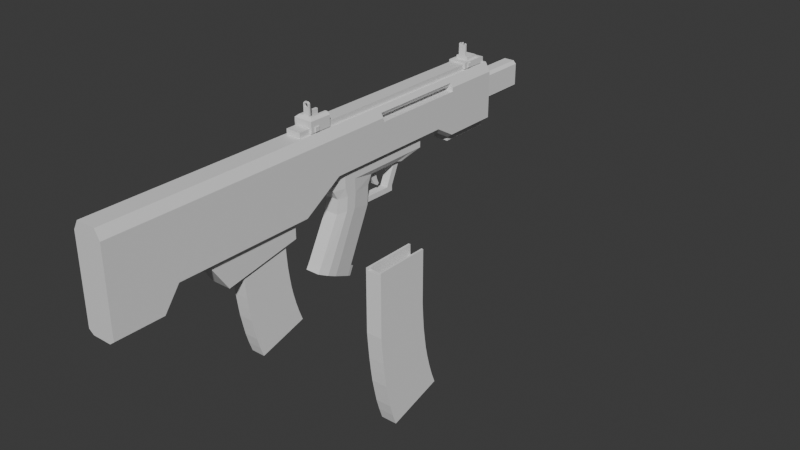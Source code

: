 # Source: ProtoBullpup.blend  (saved by Blender 4.4.32; exported with 4.5.12 LTS)
import bpy
from mathutils import Matrix  # noqa: F401  (used for matrix-valued properties, if any)

bpy.ops.wm.read_factory_settings(use_empty=True)
scene = bpy.context.scene
scene.name = 'Scene'

# ---- collections
col_collection = bpy.data.collections.new('Collection'); scene.collection.children.link(col_collection)

# ---- materials (node trees are filled in below, after node groups)
mat_material = bpy.data.materials.new('Material')
mat_material.alpha_threshold = 0.0
mat_material.roughness = 0.5
mat_material.line_color = (0.0, 0.0, 0.0, 1.0)

# ---- material node trees
mat_material.use_nodes = True; mat_material.node_tree.nodes.clear()
_N = mat_material.node_tree.nodes; _L = mat_material.node_tree.links
n0 = _N.new('ShaderNodeOutputMaterial'); n0.name = 'Material Output'; n0.location = (300, 300)
n1 = _N.new('ShaderNodeBsdfPrincipled'); n1.name = 'Principled BSDF'; n1.location = (10, 300)
n1.inputs[3].default_value = 1.45
_L.new(n1.outputs[0], n0.inputs[0])
n0.is_active_output = True

# ---- world
world_world = bpy.data.worlds.new('World'); scene.world = world_world
world_world.use_nodes = True; world_world.node_tree.nodes.clear()
_N = world_world.node_tree.nodes; _L = world_world.node_tree.links
n0 = _N.new('ShaderNodeOutputWorld'); n0.name = 'World Output'; n0.location = (300, 300)
n1 = _N.new('ShaderNodeBackground'); n1.name = 'Background'; n1.location = (10, 300)
n1.inputs[0].default_value = (0.05088, 0.05088, 0.05088, 1.0)
_L.new(n1.outputs[0], n0.inputs[0])
n0.is_active_output = True
world_world.color = (0.05088, 0.05088, 0.05088)
world_world.sun_shadow_jitter_overblur = 0.0

# ---- meshes
me_cube = bpy.data.meshes.new('Cube')
me_cube.from_pydata([(0.1993, 2.698, 0.3648), (0.1993, 2.698, -0.2782), (0.1993, -3.529, 0.3648), (0.1993, -3.529, -0.7526), (0.0, -0.7869, 0.4872), (0.0, -0.7869, -0.5087), (0.1993, -0.7869, -0.4573), (0.1993, -0.7869, 0.3648), (0.0, 2.673, -0.3297), (0.0, -3.529, 0.4872), (0.0, -3.529, -0.804), (0.0, 2.669, 0.4872), (0.0, -0.2423, -0.1674), (0.1993, -0.2423, -0.116), (0.1993, 1.618, -0.116), (0.0, 1.618, -0.1674), (0.1993, 1.901, -0.2782), (0.0, 1.927, -0.3297), (0.1993, -2.204, -0.4573), (0.1993, -1.938, 0.3648), (0.0, -2.204, -0.5087), (0.0, -1.938, 0.4872), (0.1993, -2.67, 0.3648), (0.0, -2.67, -0.5087), (0.0, -2.67, 0.4872), (0.1993, -2.67, -0.4573), (0.1993, -2.885, 0.3648), (0.0, -2.885, -0.804), (0.0, -2.885, 0.4872), (0.1993, -2.885, -0.7526), (0.1993, -0.9181, -0.4573), (0.1993, -0.9181, 0.3648), (0.0, -0.9181, -0.5087), (0.0, -0.9181, 0.4872), (0.0, -0.9181, -0.6866), (0.0, -1.955, -0.8765), (0.1018, -0.7574, 0.4872), (0.1313, -3.529, -0.804), (0.1313, -0.7869, -0.5087), (0.1018, 2.669, 0.4872), (0.1062, 2.673, -0.3297), (0.1313, -3.529, 0.4872), (0.1018, 0.5458, 0.4872), (0.1313, -0.2423, -0.1674), (0.1313, 1.618, -0.1674), (0.1018, 1.618, 0.4872), (0.1018, 1.901, 0.4872), (0.1062, 1.927, -0.3297), (0.1313, -1.938, 0.4872), (0.1313, -2.204, -0.5087), (0.1313, -2.67, 0.4872), (0.1313, -2.67, -0.5087), (0.1313, -2.885, 0.4872), (0.1313, -2.885, -0.804), (0.1313, -0.9181, -0.5087), (0.1313, -0.9181, 0.4872), (0.1313, -1.955, -0.8765), (0.1313, -0.9181, -0.6866), (0.0, -0.7574, 0.4872), (0.1313, -0.7869, 0.4872), (0.0, 2.698, 0.4872), (0.1313, 2.698, 0.4872), (0.1313, 1.901, 0.4872), (0.1313, 1.618, 0.4872), (0.1313, 0.5458, 0.4872), (0.0, 0.5458, 0.5596), (0.0, -0.7574, 0.5596), (0.0, 1.618, 0.5596), (0.0, 1.901, 0.5596), (0.0, 2.669, 0.5596), (0.1018, 0.5458, 0.5596), (0.1018, 1.618, 0.5596), (0.1018, 1.901, 0.5596), (0.1018, -0.7574, 0.5596), (0.1018, 2.669, 0.5596), (0.1313, 2.698, -0.3297), (0.0, 2.698, -0.3297), (0.1313, 1.901, -0.3297), (0.0, 1.901, -0.3297), (0.0, 2.673, -0.398), (0.0, 1.927, -0.398), (0.1062, 2.673, -0.398), (0.1062, 1.927, -0.398), (0.1993, 2.698, -0.08602), (0.1993, -3.529, -0.08602), (0.1993, -0.7869, -0.08602), (0.0, 2.698, -0.08602), (0.0, -3.529, -0.08602), (0.1993, -0.2423, -0.08602), (0.1993, 1.618, -0.08602), (0.1993, 1.901, -0.08602), (0.1993, -1.938, -0.08602), (0.1993, -2.67, -0.08602), (0.1993, -2.885, -0.08602), (0.1993, -0.9181, -0.08602), (0.1313, -3.529, -0.08602), (0.1313, 2.698, -0.08602), (0.1993, 2.698, 0.209), (0.1993, -3.529, 0.209), (0.1993, -0.7869, 0.209), (0.0, 2.698, 0.209), (0.0, -3.529, 0.209), (0.1993, 0.5458, 0.3101), (0.1993, 1.618, 0.3101), (0.1993, 1.901, 0.3101), (0.1993, -1.938, 0.209), (0.1993, -2.67, 0.209), (0.1993, -2.885, 0.209), (0.1993, -0.9181, 0.209), (0.1313, -3.529, 0.209), (0.1313, 2.698, 0.209), (0.0, 1.618, 0.3648), (0.0, 0.5458, 0.3648), (0.0, 1.901, 0.3648), (0.0, 0.5458, 0.3101), (0.0, 1.618, 0.3101), (0.0, 1.901, 0.3101), (0.1345, 0.5458, 0.3648), (0.1678, 0.5458, 0.4215), (0.1993, 0.5458, 0.3648), (0.1993, 0.5458, 0.3101), (0.1345, 1.618, 0.3648), (0.1678, 1.618, 0.4215), (0.1678, 1.901, 0.4215), (0.1345, 1.901, 0.3648), (0.1993, 1.901, 0.3101), (0.1993, 1.901, 0.3648)], [], [(43, 13, 6, 38), (46, 39, 74, 72), (102, 120, 119, 7, 99), (53, 29, 3, 37), (107, 26, 2, 98), (110, 61, 0, 97), (36, 42, 70, 73), (122, 63, 64, 118), (109, 41, 9, 101), (52, 28, 9, 41), (44, 14, 13, 43), (77, 16, 14, 44), (39, 11, 69, 74), (102, 103, 115, 114), (104, 125, 124, 113, 116), (42, 45, 71, 70), (75, 1, 16, 77), (55, 33, 21, 48), (108, 31, 19, 105), (49, 20, 35, 56), (48, 21, 24, 50), (105, 19, 22, 106), (49, 18, 25, 51), (50, 24, 28, 52), (106, 22, 26, 107), (51, 25, 29, 53), (38, 6, 30, 54), (99, 7, 31, 108), (59, 4, 33, 55), (49, 56, 57, 54), (32, 54, 57, 34), (34, 57, 56, 35), (7, 59, 55, 31), (5, 38, 54, 32), (23, 51, 53, 27), (22, 50, 52, 26), (20, 49, 51, 23), (19, 48, 50, 22), (30, 18, 49, 54), (31, 55, 48, 19), (40, 47, 82, 81), (97, 0, 126, 125, 104), (0, 61, 62, 123, 126), (78, 77, 44, 15), (15, 44, 43, 12), (26, 52, 41, 2), (98, 2, 41, 109), (124, 121, 111, 113), (100, 60, 61, 110), (27, 53, 37, 10), (117, 120, 102, 114, 112), (12, 43, 38, 5), (36, 58, 4, 59), (11, 39, 61, 60), (39, 46, 62, 61), (46, 45, 63, 62), (45, 42, 64, 63), (42, 36, 59, 64), (70, 65, 66, 73), (71, 67, 65, 70), (72, 68, 67, 71), (74, 69, 68, 72), (45, 46, 72, 71), (58, 36, 73, 66), (40, 8, 76, 75), (17, 47, 77, 78), (47, 40, 75, 77), (79, 81, 82, 80), (8, 40, 81, 79), (47, 17, 80, 82), (76, 86, 96, 75), (3, 84, 95, 37), (6, 85, 94, 30), (25, 92, 93, 29), (18, 91, 92, 25), (30, 94, 91, 18), (1, 83, 90, 16), (16, 90, 89, 14), (37, 95, 87, 10), (13, 88, 85, 6), (75, 96, 83, 1), (29, 93, 84, 3), (14, 89, 88, 13), (86, 100, 110, 96), (84, 98, 109, 95), (85, 99, 108, 94), (92, 106, 107, 93), (91, 105, 106, 92), (94, 108, 105, 91), (83, 97, 104, 90), (90, 104, 103, 89), (95, 109, 101, 87), (88, 102, 99, 85), (96, 110, 97, 83), (93, 107, 98, 84), (89, 103, 102, 88), (123, 62, 63, 122), (121, 117, 112, 111), (103, 104, 116, 115), (117, 118, 119, 120), (123, 124, 125, 126), (122, 118, 117, 121), (123, 122, 121, 124), (119, 118, 64, 59, 7)])
_uv = me_cube.uv_layers.new(name='UVMap')
_uv.uv.foreach_set('vector', [0.3125, 0.626, 0.375, 0.626, 0.375, 0.6465, 0.3125, 0.6465, 0.7015, 0.5301, 0.7015, 0.5011, 0.7015, 0.5011, 0.7015, 0.5301, 0.5605, 0.626, 0.5605, 0.626, 0.625, 0.627, 0.625, 0.6465, 0.5605, 0.6465, 0.3125, 0.7257, 0.375, 0.7257, 0.375, 0.75, 0.3125, 0.75, 0.5605, 0.7257, 0.625, 0.7257, 0.625, 0.75, 0.5605, 0.75, 0.5605, 0.4375, 0.625, 0.4375, 0.625, 0.5, 0.5605, 0.5, 0.7015, 0.6454, 0.7015, 0.626, 0.7015, 0.626, 0.7015, 0.6454, 0.6539, 0.5408, 0.6875, 0.5408, 0.6875, 0.626, 0.6539, 0.626, 0.5605, 0.8125, 0.625, 0.8125, 0.625, 0.875, 0.5605, 0.875, 0.6875, 0.7257, 0.75, 0.7257, 0.75, 0.75, 0.6875, 0.75, 0.3125, 0.5408, 0.375, 0.5408, 0.375, 0.626, 0.3125, 0.626, 0.3125, 0.5301, 0.375, 0.5301, 0.375, 0.5408, 0.3125, 0.5408, 0.7015, 0.5011, 0.75, 0.5011, 0.75, 0.5011, 0.7015, 0.5011, 0.5605, 0.626, 0.5605, 0.5408, 0.5605, 0.5408, 0.5605, 0.626, 0.5605, 0.5301, 0.5605, 0.5301, 0.625, 0.5301, 0.625, 0.5301, 0.5605, 0.5301, 0.7015, 0.626, 0.7015, 0.5408, 0.7015, 0.5408, 0.7015, 0.626, 0.3125, 0.5, 0.375, 0.5, 0.375, 0.5301, 0.3125, 0.5301, 0.6875, 0.6515, 0.75, 0.6515, 0.75, 0.7, 0.6875, 0.7, 0.5605, 0.6515, 0.625, 0.6515, 0.625, 0.7, 0.5605, 0.7, 0.3125, 0.7, 0.25, 0.7, 0.25, 0.7, 0.3125, 0.7, 0.6875, 0.7, 0.75, 0.7, 0.75, 0.7205, 0.6875, 0.7205, 0.5605, 0.7, 0.625, 0.7, 0.625, 0.7205, 0.5605, 0.7205, 0.3125, 0.7, 0.375, 0.7, 0.375, 0.7205, 0.3125, 0.7205, 0.6875, 0.7205, 0.75, 0.7205, 0.75, 0.7257, 0.6875, 0.7257, 0.5605, 0.7205, 0.625, 0.7205, 0.625, 0.7257, 0.5605, 0.7257, 0.3125, 0.7205, 0.375, 0.7205, 0.375, 0.7257, 0.3125, 0.7257, 0.3125, 0.6465, 0.375, 0.6465, 0.375, 0.6515, 0.3125, 0.6515, 0.5605, 0.6465, 0.625, 0.6465, 0.625, 0.6515, 0.5605, 0.6515, 0.6875, 0.6465, 0.75, 0.6465, 0.75, 0.6515, 0.6875, 0.6515, 0.3125, 0.7, 0.3125, 0.7, 0.3125, 0.6515, 0.3125, 0.6515, 0.25, 0.6515, 0.3125, 0.6515, 0.3125, 0.6515, 0.25, 0.6515, 0.25, 0.6515, 0.3125, 0.6515, 0.3125, 0.7, 0.25, 0.7, 0.625, 0.6465, 0.6875, 0.6465, 0.6875, 0.6515, 0.625, 0.6515, 0.25, 0.6465, 0.3125, 0.6465, 0.3125, 0.6515, 0.25, 0.6515, 0.25, 0.7205, 0.3125, 0.7205, 0.3125, 0.7257, 0.25, 0.7257, 0.625, 0.7205, 0.6875, 0.7205, 0.6875, 0.7257, 0.625, 0.7257, 0.25, 0.7, 0.3125, 0.7, 0.3125, 0.7205, 0.25, 0.7205, 0.625, 0.7, 0.6875, 0.7, 0.6875, 0.7205, 0.625, 0.7205, 0.375, 0.6515, 0.375, 0.7, 0.3125, 0.7, 0.3125, 0.6515, 0.625, 0.6515, 0.6875, 0.6515, 0.6875, 0.7, 0.625, 0.7, 0.3006, 0.5009, 0.3006, 0.5291, 0.3006, 0.5291, 0.3006, 0.5009, 0.5605, 0.5, 0.625, 0.5, 0.625, 0.5276, 0.5605, 0.5301, 0.5605, 0.5301, 0.625, 0.5, 0.6875, 0.5, 0.6875, 0.5301, 0.6539, 0.5301, 0.625, 0.5276, 0.25, 0.5301, 0.3125, 0.5301, 0.3125, 0.5408, 0.25, 0.5408, 0.25, 0.5408, 0.3125, 0.5408, 0.3125, 0.626, 0.25, 0.626, 0.625, 0.7257, 0.6875, 0.7257, 0.6875, 0.75, 0.625, 0.75, 0.5605, 0.75, 0.625, 0.75, 0.625, 0.8125, 0.5605, 0.8125, 0.625, 0.5301, 0.625, 0.5408, 0.625, 0.5408, 0.625, 0.5301, 0.5605, 0.375, 0.625, 0.375, 0.625, 0.4375, 0.5605, 0.4375, 0.25, 0.7257, 0.3125, 0.7257, 0.3125, 0.75, 0.25, 0.75, 0.625, 0.626, 0.5605, 0.626, 0.5605, 0.626, 0.5605, 0.626, 0.625, 0.626, 0.25, 0.626, 0.3125, 0.626, 0.3125, 0.6465, 0.25, 0.6465, 0.7015, 0.6454, 0.75, 0.6454, 0.75, 0.6465, 0.6875, 0.6465, 0.75, 0.5011, 0.7015, 0.5011, 0.6875, 0.5, 0.75, 0.5, 0.7015, 0.5011, 0.7015, 0.5301, 0.6875, 0.5301, 0.6875, 0.5, 0.7015, 0.5301, 0.7015, 0.5408, 0.6875, 0.5408, 0.6875, 0.5301, 0.7015, 0.5408, 0.7015, 0.626, 0.6875, 0.626, 0.6875, 0.5408, 0.7015, 0.626, 0.7015, 0.6454, 0.6875, 0.6465, 0.6875, 0.626, 0.7015, 0.626, 0.75, 0.626, 0.75, 0.6454, 0.7015, 0.6454, 0.7015, 0.5408, 0.75, 0.5408, 0.75, 0.626, 0.7015, 0.626, 0.7015, 0.5301, 0.75, 0.5301, 0.75, 0.5408, 0.7015, 0.5408, 0.7015, 0.5011, 0.75, 0.5011, 0.75, 0.5301, 0.7015, 0.5301, 0.7015, 0.5408, 0.7015, 0.5301, 0.7015, 0.5301, 0.7015, 0.5408, 0.75, 0.6454, 0.7015, 0.6454, 0.7015, 0.6454, 0.75, 0.6454, 0.3006, 0.5009, 0.25, 0.5009, 0.25, 0.5, 0.3125, 0.5, 0.25, 0.5291, 0.3006, 0.5291, 0.3125, 0.5301, 0.25, 0.5301, 0.3006, 0.5291, 0.3006, 0.5009, 0.3125, 0.5, 0.3125, 0.5301, 0.25, 0.5009, 0.3006, 0.5009, 0.3006, 0.5291, 0.25, 0.5291, 0.25, 0.5009, 0.3006, 0.5009, 0.3006, 0.5009, 0.25, 0.5009, 0.3006, 0.5291, 0.25, 0.5291, 0.25, 0.5291, 0.3006, 0.5291, 0.375, 0.375, 0.4879, 0.375, 0.4879, 0.4375, 0.375, 0.4375, 0.375, 0.75, 0.4879, 0.75, 0.4879, 0.8125, 0.375, 0.8125, 0.375, 0.6465, 0.4879, 0.6465, 0.4879, 0.6515, 0.375, 0.6515, 0.375, 0.7205, 0.4879, 0.7205, 0.4879, 0.7257, 0.375, 0.7257, 0.375, 0.7, 0.4879, 0.7, 0.4879, 0.7205, 0.375, 0.7205, 0.375, 0.6515, 0.4879, 0.6515, 0.4879, 0.7, 0.375, 0.7, 0.375, 0.5, 0.4879, 0.5, 0.4879, 0.5301, 0.375, 0.5301, 0.375, 0.5301, 0.4879, 0.5301, 0.4879, 0.5408, 0.375, 0.5408, 0.375, 0.8125, 0.4879, 0.8125, 0.4879, 0.875, 0.375, 0.875, 0.375, 0.626, 0.4879, 0.626, 0.4879, 0.6465, 0.375, 0.6465, 0.375, 0.4375, 0.4879, 0.4375, 0.4879, 0.5, 0.375, 0.5, 0.375, 0.7257, 0.4879, 0.7257, 0.4879, 0.75, 0.375, 0.75, 0.375, 0.5408, 0.4879, 0.5408, 0.4879, 0.626, 0.375, 0.626, 0.4879, 0.375, 0.5605, 0.375, 0.5605, 0.4375, 0.4879, 0.4375, 0.4879, 0.75, 0.5605, 0.75, 0.5605, 0.8125, 0.4879, 0.8125, 0.4879, 0.6465, 0.5605, 0.6465, 0.5605, 0.6515, 0.4879, 0.6515, 0.4879, 0.7205, 0.5605, 0.7205, 0.5605, 0.7257, 0.4879, 0.7257, 0.4879, 0.7, 0.5605, 0.7, 0.5605, 0.7205, 0.4879, 0.7205, 0.4879, 0.6515, 0.5605, 0.6515, 0.5605, 0.7, 0.4879, 0.7, 0.4879, 0.5, 0.5605, 0.5, 0.5605, 0.5301, 0.4879, 0.5301, 0.4879, 0.5301, 0.5605, 0.5301, 0.5605, 0.5408, 0.4879, 0.5408, 0.4879, 0.8125, 0.5605, 0.8125, 0.5605, 0.875, 0.4879, 0.875, 0.4879, 0.626, 0.5605, 0.626, 0.5605, 0.6465, 0.4879, 0.6465, 0.4879, 0.4375, 0.5605, 0.4375, 0.5605, 0.5, 0.4879, 0.5, 0.4879, 0.7257, 0.5605, 0.7257, 0.5605, 0.75, 0.4879, 0.75, 0.4879, 0.5408, 0.5605, 0.5408, 0.5605, 0.626, 0.4879, 0.626, 0.6539, 0.5301, 0.6875, 0.5301, 0.6875, 0.5408, 0.6539, 0.5408, 0.625, 0.5408, 0.625, 0.626, 0.625, 0.626, 0.625, 0.5408, 0.5605, 0.5408, 0.5605, 0.5301, 0.5605, 0.5301, 0.5605, 0.5408, 0.625, 0.626, 0.625, 0.626, 0.625, 0.627, 0.5605, 0.626, 0.6539, 0.5301, 0.6391, 0.5301, 0.5605, 0.5301, 0.625, 0.5276, 0.6539, 0.5408, 0.6539, 0.626, 0.625, 0.626, 0.625, 0.5408, 0.6539, 0.5301, 0.6539, 0.5408, 0.625, 0.5408, 0.625, 0.5301, 0.625, 0.627, 0.6539, 0.626, 0.6875, 0.626, 0.6875, 0.6465, 0.625, 0.6465])
me_cube.materials.append(mat_material)
me_cube.use_mirror_vertex_groups = False
me_cube.update()
me_cube_001 = bpy.data.meshes.new('Cube.001')
me_cube_001.from_pydata([(0.0, 0.4324, -0.4884), (0.0, 0.4324, -0.2489), (0.1365, 0.4324, -0.2489), (0.09759, 0.4324, -0.4884), (0.09759, -0.2423, -0.4884), (0.09759, -0.2423, -0.2489), (0.09759, 1.0, -0.511), (0.1365, 1.325, -0.2489), (0.0, 1.0, -0.511), (0.0, 1.325, -0.2489), (0.0, -0.2423, -0.4884), (0.0, -0.2423, -0.2489), (0.0, -0.1737, -0.6069), (0.09759, -0.1737, -0.6069), (0.09759, 0.3723, -0.6069), (0.0, 0.3723, -0.6069), (0.0, -0.1926, -0.7988), (0.09759, -0.1926, -0.7988), (0.09759, 0.3533, -0.87), (0.0, 0.3533, -0.87), (0.0, -0.5471, -1.462), (0.09759, -0.5471, -1.462), (0.09759, -0.02906, -1.706), (0.0, -0.02906, -1.706), (0.0, 1.179, -0.2489), (0.1365, 1.179, -0.2489), (0.09759, 0.916, -0.4884), (0.0, 0.916, -0.4884), (0.09759, -0.1874, -0.744), (0.09759, 0.3586, -0.7968), (0.0, 0.3586, -0.7968), (0.0, -0.1874, -0.744), (0.0, 0.8678, -0.8049), (0.0, 0.7736, -0.8774), (0.0, 0.7736, -0.8049), (0.0, 0.8678, -0.8774), (0.1365, 0.09506, -0.2489), (0.1365, 0.09506, -0.4884), (0.0, 0.09506, -0.2489), (0.1365, 0.0993, -0.6069), (0.1365, 0.08031, -0.7988), (0.1365, -0.2881, -1.584), (0.0, -0.2881, -1.584), (0.1365, 0.0856, -0.744), (0.1365, 0.4324, -0.417), (0.1365, 1.325, -0.417), (0.09759, -0.2423, -0.417), (0.0, -0.2423, -0.417), (0.0, 1.325, -0.417), (0.1365, 1.179, -0.417), (0.1365, 0.09506, -0.417), (0.1344, -0.07361, -0.2489), (0.0, -0.07361, -0.2489), (0.0, -0.4176, -1.523), (0.1344, -0.07361, -0.4884), (0.1344, -0.03718, -0.6069), (0.1344, -0.05617, -0.7988), (0.1344, -0.4176, -1.523), (0.1344, -0.05088, -0.744), (0.1344, -0.07361, -0.417), (0.09759, -0.4955, -1.376), (0.09759, 0.02667, -1.584), (0.0, 0.02667, -1.584), (0.0, -0.4955, -1.376), (0.1365, -0.2344, -1.48), (0.1344, -0.3649, -1.428), (0.08458, 0.02404, -1.73), (0.0, 0.02404, -1.73), (0.08458, 0.07977, -1.609), (0.0, 0.07977, -1.609), (0.05498, 0.916, -0.4884), (0.05498, 1.0, -0.511), (0.05498, 0.3586, -0.7968), (0.05498, 0.3533, -0.87), (0.05498, 0.7736, -0.8774), (0.05498, 0.7736, -0.8049), (0.05498, 0.8678, -0.8049), (0.05498, 0.8678, -0.8774)], [], [(30, 72, 75, 34), (48, 9, 7, 45), (59, 51, 5, 46), (49, 25, 2, 44), (0, 3, 14, 15), (27, 70, 26, 3, 0), (51, 52, 11, 5), (4, 10, 12, 13), (46, 5, 11, 47), (25, 24, 1, 2), (54, 4, 13, 55), (65, 60, 21, 57), (58, 28, 17, 56), (28, 31, 16, 17), (53, 57, 21, 20), (61, 22, 66, 68), (60, 63, 20, 21), (7, 9, 24, 25), (45, 7, 25, 49), (13, 12, 31, 28), (55, 13, 28, 58), (15, 14, 29, 72, 30), (33, 35, 77, 74), (32, 76, 77, 35), (70, 27, 34, 75), (6, 26, 70, 71), (73, 19, 33, 74), (29, 18, 73, 72), (14, 39, 43, 29), (23, 22, 41, 42), (29, 43, 40, 18), (61, 64, 41, 22), (3, 37, 39, 14), (2, 1, 38, 36), (44, 2, 36, 50), (3, 44, 50, 37), (6, 45, 49, 26), (4, 46, 47, 10), (26, 49, 44, 3), (54, 59, 46, 4), (8, 48, 45, 6, 71), (37, 50, 59, 54), (39, 55, 58, 43), (42, 41, 57, 53), (43, 58, 56, 40), (64, 65, 57, 41), (37, 54, 55, 39), (36, 38, 52, 51), (50, 36, 51, 59), (40, 56, 65, 64), (18, 40, 64, 61), (17, 16, 63, 60), (19, 73, 18, 61, 62), (56, 17, 60, 65), (69, 68, 66, 67), (22, 23, 67, 66), (62, 61, 68, 69), (71, 70, 75, 76), (72, 73, 74, 75), (76, 75, 74, 77), (8, 71, 76, 32)])
_uv = me_cube_001.uv_layers.new(name='UVMap')
_uv.uv.foreach_set('vector', [0.25, 0.6381, 0.375, 0.6381, 0.375, 0.6381, 0.25, 0.6381, 0.5, 0.375, 0.625, 0.375, 0.625, 0.5, 0.5, 0.5, 0.5, 0.722, 0.625, 0.722, 0.625, 0.75, 0.5, 0.75, 0.5, 0.5225, 0.625, 0.5225, 0.625, 0.6381, 0.5, 0.6381, 0.25, 0.6381, 0.375, 0.6381, 0.375, 0.6381, 0.25, 0.6381, 0.25, 0.5225, 0.3204, 0.5225, 0.375, 0.5225, 0.375, 0.6381, 0.25, 0.6381, 0.625, 0.722, 0.75, 0.722, 0.75, 0.75, 0.625, 0.75, 0.375, 0.75, 0.375, 0.875, 0.375, 0.875, 0.375, 0.75, 0.5, 0.75, 0.625, 0.75, 0.625, 0.875, 0.5, 0.875, 0.625, 0.5225, 0.75, 0.5225, 0.75, 0.6381, 0.625, 0.6381, 0.375, 0.722, 0.375, 0.75, 0.375, 0.75, 0.375, 0.722, 0.375, 0.722, 0.375, 0.75, 0.375, 0.75, 0.375, 0.722, 0.375, 0.722, 0.375, 0.75, 0.375, 0.75, 0.375, 0.722, 0.375, 0.75, 0.375, 0.875, 0.375, 0.875, 0.375, 0.75, 0.25, 0.722, 0.375, 0.722, 0.375, 0.75, 0.25, 0.75, 0.375, 0.6381, 0.375, 0.6381, 0.375, 0.6381, 0.375, 0.6381, 0.375, 0.75, 0.375, 0.875, 0.375, 0.875, 0.375, 0.75, 0.625, 0.5, 0.75, 0.5, 0.75, 0.5225, 0.625, 0.5225, 0.5, 0.5, 0.625, 0.5, 0.625, 0.5225, 0.5, 0.5225, 0.375, 0.75, 0.375, 0.875, 0.375, 0.875, 0.375, 0.75, 0.375, 0.722, 0.375, 0.75, 0.375, 0.75, 0.375, 0.722, 0.25, 0.6381, 0.375, 0.6381, 0.375, 0.6381, 0.3204, 0.6381, 0.25, 0.6381, 0.25, 0.6381, 0.375, 0.375, 0.375, 0.5, 0.375, 0.6381, 0.375, 0.375, 0.375, 0.5, 0.375, 0.5, 0.375, 0.375, 0.3204, 0.5225, 0.25, 0.5225, 0.25, 0.5225, 0.375, 0.5225, 0.375, 0.5, 0.375, 0.5225, 0.375, 0.5225, 0.375, 0.5, 0.3204, 0.6381, 0.25, 0.6381, 0.25, 0.6381, 0.375, 0.6381, 0.375, 0.6381, 0.375, 0.6381, 0.375, 0.6381, 0.375, 0.6381, 0.375, 0.6381, 0.375, 0.694, 0.375, 0.694, 0.375, 0.6381, 0.25, 0.6381, 0.375, 0.6381, 0.375, 0.694, 0.25, 0.694, 0.375, 0.6381, 0.375, 0.694, 0.375, 0.694, 0.375, 0.6381, 0.375, 0.6381, 0.375, 0.694, 0.375, 0.694, 0.375, 0.6381, 0.375, 0.6381, 0.375, 0.694, 0.375, 0.694, 0.375, 0.6381, 0.625, 0.6381, 0.75, 0.6381, 0.75, 0.694, 0.625, 0.694, 0.5, 0.6381, 0.625, 0.6381, 0.625, 0.694, 0.5, 0.694, 0.375, 0.6381, 0.5, 0.6381, 0.5, 0.694, 0.375, 0.694, 0.375, 0.5, 0.5, 0.5, 0.5, 0.5225, 0.375, 0.5225, 0.375, 0.75, 0.5, 0.75, 0.5, 0.875, 0.375, 0.875, 0.375, 0.5225, 0.5, 0.5225, 0.5, 0.6381, 0.375, 0.6381, 0.375, 0.722, 0.5, 0.722, 0.5, 0.75, 0.375, 0.75, 0.375, 0.375, 0.5, 0.375, 0.5, 0.5, 0.375, 0.5, 0.375, 0.4454, 0.375, 0.694, 0.5, 0.694, 0.5, 0.722, 0.375, 0.722, 0.375, 0.694, 0.375, 0.722, 0.375, 0.722, 0.375, 0.694, 0.25, 0.694, 0.375, 0.694, 0.375, 0.722, 0.25, 0.722, 0.375, 0.694, 0.375, 0.722, 0.375, 0.722, 0.375, 0.694, 0.375, 0.694, 0.375, 0.722, 0.375, 0.722, 0.375, 0.694, 0.375, 0.694, 0.375, 0.722, 0.375, 0.722, 0.375, 0.694, 0.625, 0.694, 0.75, 0.694, 0.75, 0.722, 0.625, 0.722, 0.5, 0.694, 0.625, 0.694, 0.625, 0.722, 0.5, 0.722, 0.375, 0.694, 0.375, 0.722, 0.375, 0.722, 0.375, 0.694, 0.375, 0.6381, 0.375, 0.694, 0.375, 0.694, 0.375, 0.6381, 0.375, 0.75, 0.375, 0.875, 0.375, 0.875, 0.375, 0.75, 0.25, 0.6381, 0.3204, 0.6381, 0.375, 0.6381, 0.375, 0.6381, 0.25, 0.6381, 0.375, 0.722, 0.375, 0.75, 0.375, 0.75, 0.375, 0.722, 0.25, 0.6381, 0.375, 0.6381, 0.375, 0.6381, 0.25, 0.6381, 0.375, 0.6381, 0.25, 0.6381, 0.25, 0.6381, 0.375, 0.6381, 0.25, 0.6381, 0.375, 0.6381, 0.375, 0.6381, 0.25, 0.6381, 0.375, 0.5, 0.375, 0.5225, 0.375, 0.5225, 0.375, 0.5, 0.375, 0.6381, 0.375, 0.6381, 0.375, 0.6381, 0.375, 0.6381, 0.375, 0.5, 0.375, 0.6381, 0.375, 0.6381, 0.375, 0.5, 0.375, 0.375, 0.375, 0.5, 0.375, 0.5, 0.375, 0.375])
me_cube_001.update()
me_cube_002 = bpy.data.meshes.new('Cube.002')
me_cube_002.from_pydata([(0.0, 3.439, -0.04036), (0.0, 3.439, 0.2612), (0.0, 2.126, -0.0784), (0.0, 2.126, 0.2992), (0.07199, 2.126, -0.0784), (0.1119, 2.126, -0.03846), (0.1119, 2.126, 0.2593), (0.07199, 2.126, 0.2992), (0.0739, 3.439, -0.02271), (0.05624, 3.439, -0.04036), (0.05624, 3.439, 0.2612), (0.0739, 3.439, 0.2435), (0.07199, 3.439, -0.0784), (0.1119, 3.439, -0.03846), (0.1119, 3.439, 0.2593), (0.07199, 3.439, 0.2992), (0.0, 3.439, -0.0784), (0.0, 3.439, 0.2992), (0.0, 3.289, 0.2612), (0.0, 3.289, -0.04036), (0.05624, 3.289, -0.04036), (0.0739, 3.289, -0.02271), (0.0739, 3.289, 0.2435), (0.05624, 3.289, 0.2612)], [], [(4, 5, 6, 7, 3, 2), (13, 14, 6, 5), (11, 8, 21, 22), (15, 17, 3, 7), (4, 12, 13, 5), (15, 7, 6, 14), (16, 12, 4, 2), (9, 8, 13, 12), (11, 10, 15, 14), (0, 9, 12, 16), (8, 11, 14, 13), (10, 1, 17, 15), (19, 18, 23, 22, 21, 20), (10, 11, 22, 23), (1, 10, 23, 18), (9, 0, 19, 20), (8, 9, 20, 21)])
_uv = me_cube_002.uv_layers.new(name='UVMap')
_uv.uv.foreach_set('vector', [0.375, 0.7946, 0.4048, 0.75, 0.5952, 0.75, 0.625, 0.7946, 0.625, 0.875, 0.375, 0.875, 0.4048, 0.5, 0.5952, 0.5, 0.5952, 0.75, 0.4048, 0.75, 0.5835, 0.4575, 0.4165, 0.4575, 0.4165, 0.4575, 0.5835, 0.4575, 0.6696, 0.5, 0.75, 0.5, 0.75, 0.75, 0.6696, 0.75, 0.3304, 0.75, 0.3304, 0.5, 0.4048, 0.5, 0.4048, 0.75, 0.6696, 0.5, 0.6696, 0.75, 0.5952, 0.75, 0.5952, 0.5, 0.25, 0.5, 0.3304, 0.5, 0.3304, 0.75, 0.25, 0.75, 0.4034, 0.4378, 0.4165, 0.4575, 0.4048, 0.5, 0.375, 0.4554, 0.5835, 0.4575, 0.5966, 0.4378, 0.625, 0.4554, 0.5952, 0.5, 0.4034, 0.375, 0.4034, 0.4378, 0.375, 0.4554, 0.375, 0.375, 0.4165, 0.4575, 0.5835, 0.4575, 0.5952, 0.5, 0.4048, 0.5, 0.5966, 0.4378, 0.5966, 0.375, 0.625, 0.375, 0.625, 0.4554, 0.4034, 0.375, 0.5966, 0.375, 0.5966, 0.4378, 0.5835, 0.4575, 0.4165, 0.4575, 0.4034, 0.4378, 0.5966, 0.4378, 0.5835, 0.4575, 0.5835, 0.4575, 0.5966, 0.4378, 0.5966, 0.375, 0.5966, 0.4378, 0.5966, 0.4378, 0.5966, 0.375, 0.4034, 0.4378, 0.4034, 0.375, 0.4034, 0.375, 0.4034, 0.4378, 0.4165, 0.4575, 0.4034, 0.4378, 0.4034, 0.4378, 0.4165, 0.4575])
me_cube_002.update()
me_cube_003 = bpy.data.meshes.new('Cube.003')
me_cube_003.from_pydata([(0.0, -1.641, -1.451), (0.0, -0.9947, -1.292), (0.09533, -0.9947, -1.292), (0.09533, -1.641, -1.451), (0.09533, -1.712, -0.8321), (0.09533, -1.712, -0.08179), (0.09533, -1.057, -0.7121), (0.09533, -1.057, -0.08179), (0.0, -1.057, -0.7121), (0.09533, -1.667, -0.08179), (0.0, -1.712, -0.8321), (0.09533, -1.667, -0.8239), (0.0, -1.491, -2.003), (0.0, -0.8373, -1.81), (0.09533, -0.8373, -1.81), (0.09533, -1.491, -2.003), (0.09533, -1.683, -1.145), (0.0, -1.683, -1.145), (0.09533, -1.034, -1.026), (0.0, -1.034, -1.026), (0.09533, -0.9295, -1.552), (0.0, -0.9295, -1.552), (0.0, -1.58, -1.731), (0.09533, -1.58, -1.731), (0.09533, -1.698, -0.9906), (0.0, -1.047, -0.8694), (0.0, -1.698, -0.9906), (0.09533, -1.047, -0.8694), (0.0, -1.663, -1.301), (0.09533, -1.015, -1.162), (0.09533, -1.663, -1.301), (0.0, -1.015, -1.162), (0.0, -0.965, -1.423), (0.09533, -1.611, -1.591), (0.09533, -0.965, -1.423), (0.0, -1.611, -1.591), (0.09533, -0.8878, -1.681), (0.0, -1.538, -1.871), (0.0, -0.8878, -1.681), (0.09533, -1.538, -1.871), (0.07146, -0.9947, -1.292), (0.07146, -1.641, -1.451), (0.07146, -1.057, -0.08179), (0.07146, -1.712, -0.8321), (0.07146, -1.057, -0.7121), (0.07146, -1.712, -0.08179), (0.07146, -0.8373, -1.81), (0.07146, -1.491, -2.003), (0.07146, -1.683, -1.145), (0.07146, -1.034, -1.026), (0.07146, -0.9295, -1.552), (0.07146, -1.58, -1.731), (0.07146, -1.047, -0.8694), (0.07146, -1.698, -0.9906), (0.07146, -1.663, -1.301), (0.07146, -1.015, -1.162), (0.07146, -1.611, -1.591), (0.07146, -0.965, -1.423), (0.07146, -0.8878, -1.681), (0.07146, -1.538, -1.871), (0.07146, -1.712, -0.1088), (0.0, -1.712, -0.1088), (0.09533, -1.106, -0.7211), (0.07146, -1.057, -0.1088), (0.09533, -1.597, -1.44), (0.0, -1.446, -1.99), (0.09533, -1.446, -1.99), (0.09533, -1.638, -1.137), (0.09533, -1.536, -1.719), (0.09533, -1.653, -0.9823), (0.09533, -1.618, -1.291), (0.09533, -1.567, -1.579), (0.09533, -1.494, -1.858), (0.07146, -1.667, -0.08179), (0.07146, -1.446, -1.99), (0.0, -1.667, -0.1088), (0.07146, -1.667, -0.1088), (0.0, -1.057, -0.1965), (0.07146, -1.057, -0.1965), (0.0, -1.667, -0.1965), (0.07146, -1.667, -0.1965), (0.09533, -1.043, -1.304), (0.09533, -0.8859, -1.825), (0.09533, -1.083, -1.035), (0.09533, -0.9781, -1.566), (0.09533, -1.096, -0.8789), (0.09533, -1.064, -1.173), (0.09533, -1.013, -1.436), (0.09533, -0.9362, -1.696), (0.0, -0.8859, -1.825), (0.09533, -1.106, -0.08179), (0.07146, -1.106, -0.08179), (0.07146, -0.8859, -1.825), (0.07146, -1.106, -0.1088), (0.07146, -1.106, -0.1965), (0.0, -1.106, -0.1965), (0.0, -1.106, -0.2583), (0.0, -1.667, -0.2583), (0.07146, -1.106, -0.2583), (0.07146, -1.667, -0.2583)], [], [(74, 66, 15, 47), (44, 78, 63, 42, 7, 6), (11, 9, 5, 4), (70, 30, 3, 64), (55, 29, 2, 40), (54, 28, 0, 41), (76, 93, 94, 80), (59, 37, 12, 47), (89, 92, 74, 65), (58, 36, 14, 46), (72, 39, 15, 66), (53, 26, 17, 48), (52, 27, 18, 49), (69, 24, 16, 67), (71, 33, 23, 68), (57, 34, 20, 50), (56, 35, 22, 51), (11, 4, 24, 69), (44, 6, 27, 52), (43, 10, 26, 53), (48, 17, 28, 54), (49, 18, 29, 55), (67, 16, 30, 70), (41, 0, 35, 56), (40, 2, 34, 57), (64, 3, 33, 71), (68, 23, 39, 72), (50, 20, 36, 58), (51, 22, 37, 59), (23, 51, 59, 39), (21, 50, 58, 38), (1, 40, 57, 32), (3, 41, 56, 33), (19, 49, 55, 31), (16, 48, 54, 30), (4, 43, 53, 24), (8, 44, 52, 25), (33, 56, 51, 23), (32, 57, 50, 21), (25, 52, 49, 19), (24, 53, 48, 16), (38, 58, 46, 13), (4, 5, 45, 60, 43), (39, 59, 47, 15), (9, 73, 45, 5), (30, 54, 41, 3), (31, 55, 40, 1), (8, 77, 78, 44), (65, 74, 47, 12), (76, 75, 61, 60), (43, 60, 61, 10), (75, 76, 80, 79), (90, 91, 73, 9), (84, 68, 72, 88), (81, 64, 71, 87), (83, 67, 70, 86), (62, 11, 69, 85), (87, 71, 68, 84), (85, 69, 67, 83), (88, 72, 66, 82), (45, 73, 76, 60), (86, 70, 64, 81), (62, 90, 9, 11), (92, 82, 66, 74), (78, 77, 95, 94), (46, 14, 82, 92), (6, 7, 90, 62), (29, 86, 81, 2), (36, 88, 82, 14), (27, 85, 83, 18), (34, 87, 84, 20), (6, 62, 85, 27), (18, 83, 86, 29), (2, 81, 87, 34), (20, 84, 88, 36), (7, 42, 91, 90), (13, 46, 92, 89), (73, 91, 93, 76), (98, 96, 97, 99), (94, 93, 63, 78), (93, 91, 42, 63), (79, 80, 99, 97), (80, 94, 98, 99), (94, 95, 96, 98)])
_uv = me_cube_003.uv_layers.new(name='UVMap')
_uv.uv.foreach_set('vector', [0.3437, 0.7432, 0.375, 0.7432, 0.375, 0.75, 0.3437, 0.75, 0.375, 0.5817, 0.5795, 0.5817, 0.6143, 0.5817, 0.625, 0.5817, 0.625, 0.6508, 0.375, 0.6508, 0.375, 0.7432, 0.625, 0.7432, 0.625, 0.75, 0.375, 0.75, 0.375, 0.7432, 0.375, 0.75, 0.375, 0.75, 0.375, 0.7432, 0.375, 0.5817, 0.375, 0.6508, 0.375, 0.6508, 0.375, 0.5817, 0.375, 0.7813, 0.375, 0.875, 0.375, 0.875, 0.375, 0.7813, 0.6563, 0.7432, 0.6563, 0.6586, 0.6563, 0.66, 0.6563, 0.7432, 0.375, 0.7813, 0.375, 0.875, 0.375, 0.875, 0.375, 0.7813, 0.25, 0.6582, 0.3437, 0.6582, 0.3437, 0.7432, 0.25, 0.7432, 0.375, 0.5817, 0.375, 0.6508, 0.375, 0.6508, 0.375, 0.5817, 0.375, 0.7432, 0.375, 0.75, 0.375, 0.75, 0.375, 0.7432, 0.375, 0.7813, 0.375, 0.875, 0.375, 0.875, 0.375, 0.7813, 0.375, 0.5817, 0.375, 0.6508, 0.375, 0.6508, 0.375, 0.5817, 0.375, 0.7432, 0.375, 0.75, 0.375, 0.75, 0.375, 0.7432, 0.375, 0.7432, 0.375, 0.75, 0.375, 0.75, 0.375, 0.7432, 0.375, 0.5817, 0.375, 0.6508, 0.375, 0.6508, 0.375, 0.5817, 0.375, 0.7813, 0.375, 0.875, 0.375, 0.875, 0.375, 0.7813, 0.375, 0.7432, 0.375, 0.75, 0.375, 0.75, 0.375, 0.7432, 0.375, 0.5817, 0.375, 0.6508, 0.375, 0.6508, 0.375, 0.5817, 0.375, 0.7813, 0.375, 0.875, 0.375, 0.875, 0.375, 0.7813, 0.375, 0.7813, 0.375, 0.875, 0.375, 0.875, 0.375, 0.7813, 0.375, 0.5817, 0.375, 0.6508, 0.375, 0.6508, 0.375, 0.5817, 0.375, 0.7432, 0.375, 0.75, 0.375, 0.75, 0.375, 0.7432, 0.375, 0.7813, 0.375, 0.875, 0.375, 0.875, 0.375, 0.7813, 0.375, 0.5817, 0.375, 0.6508, 0.375, 0.6508, 0.375, 0.5817, 0.375, 0.7432, 0.375, 0.75, 0.375, 0.75, 0.375, 0.7432, 0.375, 0.7432, 0.375, 0.75, 0.375, 0.75, 0.375, 0.7432, 0.375, 0.5817, 0.375, 0.6508, 0.375, 0.6508, 0.375, 0.5817, 0.375, 0.7813, 0.375, 0.875, 0.375, 0.875, 0.375, 0.7813, 0.375, 0.75, 0.375, 0.7813, 0.375, 0.7813, 0.375, 0.75, 0.375, 0.375, 0.375, 0.5817, 0.375, 0.5817, 0.375, 0.375, 0.375, 0.375, 0.375, 0.5817, 0.375, 0.5817, 0.375, 0.375, 0.375, 0.75, 0.375, 0.7813, 0.375, 0.7813, 0.375, 0.75, 0.375, 0.375, 0.375, 0.5817, 0.375, 0.5817, 0.375, 0.375, 0.375, 0.75, 0.375, 0.7813, 0.375, 0.7813, 0.375, 0.75, 0.375, 0.75, 0.375, 0.7813, 0.375, 0.7813, 0.375, 0.75, 0.375, 0.375, 0.375, 0.5817, 0.375, 0.5817, 0.375, 0.375, 0.375, 0.75, 0.375, 0.7813, 0.375, 0.7813, 0.375, 0.75, 0.375, 0.375, 0.375, 0.5817, 0.375, 0.5817, 0.375, 0.375, 0.375, 0.375, 0.375, 0.5817, 0.375, 0.5817, 0.375, 0.375, 0.375, 0.75, 0.375, 0.7813, 0.375, 0.7813, 0.375, 0.75, 0.375, 0.375, 0.375, 0.5817, 0.375, 0.5817, 0.375, 0.375, 0.375, 0.75, 0.625, 0.75, 0.625, 0.7813, 0.616, 0.7813, 0.375, 0.7813, 0.375, 0.75, 0.375, 0.7813, 0.375, 0.7813, 0.375, 0.75, 0.625, 0.7432, 0.6563, 0.7432, 0.6563, 0.75, 0.625, 0.75, 0.375, 0.75, 0.375, 0.7813, 0.375, 0.7813, 0.375, 0.75, 0.375, 0.375, 0.375, 0.5817, 0.375, 0.5817, 0.375, 0.375, 0.375, 0.375, 0.625, 0.375, 0.5795, 0.5817, 0.375, 0.5817, 0.25, 0.7432, 0.3437, 0.7432, 0.3437, 0.75, 0.25, 0.75, 0.6563, 0.7432, 0.75, 0.7432, 0.75, 0.75, 0.6563, 0.75, 0.375, 0.7813, 0.625, 0.7813, 0.625, 0.875, 0.375, 0.875, 0.75, 0.7432, 0.6563, 0.7432, 0.6563, 0.7432, 0.75, 0.7432, 0.625, 0.6582, 0.6563, 0.6582, 0.6563, 0.7432, 0.625, 0.7432, 0.375, 0.6582, 0.375, 0.7432, 0.375, 0.7432, 0.375, 0.6582, 0.375, 0.6582, 0.375, 0.7432, 0.375, 0.7432, 0.375, 0.6582, 0.375, 0.6582, 0.375, 0.7432, 0.375, 0.7432, 0.375, 0.6582, 0.375, 0.6582, 0.375, 0.7432, 0.375, 0.7432, 0.375, 0.6582, 0.375, 0.6582, 0.375, 0.7432, 0.375, 0.7432, 0.375, 0.6582, 0.375, 0.6582, 0.375, 0.7432, 0.375, 0.7432, 0.375, 0.6582, 0.375, 0.6582, 0.375, 0.7432, 0.375, 0.7432, 0.375, 0.6582, 0.6563, 0.75, 0.6563, 0.7432, 0.6563, 0.7432, 0.6563, 0.75, 0.375, 0.6582, 0.375, 0.7432, 0.375, 0.7432, 0.375, 0.6582, 0.375, 0.6582, 0.625, 0.6582, 0.625, 0.7432, 0.375, 0.7432, 0.3437, 0.6582, 0.375, 0.6582, 0.375, 0.7432, 0.3437, 0.7432, 0.6563, 0.6508, 0.75, 0.6508, 0.75, 0.6576, 0.6563, 0.66, 0.3437, 0.6508, 0.375, 0.6508, 0.375, 0.6582, 0.3437, 0.6582, 0.375, 0.6508, 0.625, 0.6508, 0.625, 0.6582, 0.375, 0.6582, 0.375, 0.6508, 0.375, 0.6582, 0.375, 0.6582, 0.375, 0.6508, 0.375, 0.6508, 0.375, 0.6582, 0.375, 0.6582, 0.375, 0.6508, 0.375, 0.6508, 0.375, 0.6582, 0.375, 0.6582, 0.375, 0.6508, 0.375, 0.6508, 0.375, 0.6582, 0.375, 0.6582, 0.375, 0.6508, 0.375, 0.6508, 0.375, 0.6582, 0.375, 0.6582, 0.375, 0.6508, 0.375, 0.6508, 0.375, 0.6582, 0.375, 0.6582, 0.375, 0.6508, 0.375, 0.6508, 0.375, 0.6582, 0.375, 0.6582, 0.375, 0.6508, 0.375, 0.6508, 0.375, 0.6582, 0.375, 0.6582, 0.375, 0.6508, 0.625, 0.6508, 0.6563, 0.6508, 0.6563, 0.6582, 0.625, 0.6582, 0.25, 0.6508, 0.3437, 0.6508, 0.3437, 0.6582, 0.25, 0.6582, 0.6563, 0.7432, 0.6563, 0.6582, 0.6563, 0.6586, 0.6563, 0.7432, 0.6563, 0.66, 0.75, 0.6576, 0.75, 0.7432, 0.6563, 0.7432, 0.6563, 0.66, 0.6563, 0.6586, 0.6563, 0.6508, 0.6563, 0.6508, 0.6563, 0.6586, 0.6563, 0.6582, 0.6563, 0.6508, 0.6563, 0.6508, 0.75, 0.7432, 0.6563, 0.7432, 0.6563, 0.7432, 0.75, 0.7432, 0.6563, 0.7432, 0.6563, 0.66, 0.6563, 0.66, 0.6563, 0.7432, 0.6563, 0.66, 0.75, 0.6576, 0.75, 0.6576, 0.6563, 0.66])
me_cube_003.update()
me_cube_004 = bpy.data.meshes.new('Cube.004')
me_cube_004.from_pydata([(0.02474, 0.5118, -0.4027), (0.02474, 0.5118, -0.3117), (0.02474, 0.6038, -0.4027), (0.02474, 0.6038, -0.3117), (0.0, 0.6038, -0.4027), (0.0, 0.6038, -0.3117), (0.0, 0.5118, -0.4027), (0.0, 0.5118, -0.3117), (0.02474, 0.5264, -0.4847), (0.02474, 0.6081, -0.4638), (0.0, 0.5264, -0.4847), (0.0, 0.6081, -0.4638), (0.02474, 0.5657, -0.5579), (0.02474, 0.6213, -0.5125), (0.0, 0.5657, -0.5579), (0.0, 0.6213, -0.5125), (0.02474, 0.6259, -0.5961), (0.02474, 0.6505, -0.5721), (0.0, 0.6259, -0.5961), (0.0, 0.6505, -0.5721)], [], [(4, 5, 3, 2), (2, 3, 1, 0), (4, 2, 9, 11), (3, 5, 7, 1), (0, 1, 7, 6), (8, 10, 14, 12), (2, 0, 8, 9), (0, 6, 10, 8), (12, 14, 18, 16), (11, 9, 13, 15), (9, 8, 12, 13), (19, 17, 16, 18), (15, 13, 17, 19), (13, 12, 16, 17)])
_uv = me_cube_004.uv_layers.new(name='UVMap')
_uv.uv.foreach_set('vector', [0.375, 0.375, 0.625, 0.375, 0.625, 0.5, 0.375, 0.5, 0.375, 0.5, 0.625, 0.5, 0.625, 0.75, 0.375, 0.75, 0.375, 0.375, 0.375, 0.5, 0.375, 0.5, 0.375, 0.375, 0.625, 0.5, 0.75, 0.5, 0.75, 0.75, 0.625, 0.75, 0.375, 0.75, 0.625, 0.75, 0.625, 0.875, 0.375, 0.875, 0.375, 0.75, 0.375, 0.875, 0.375, 0.875, 0.375, 0.75, 0.375, 0.5, 0.375, 0.75, 0.375, 0.75, 0.375, 0.5, 0.375, 0.75, 0.375, 0.875, 0.375, 0.875, 0.375, 0.75, 0.375, 0.75, 0.375, 0.875, 0.375, 0.875, 0.375, 0.75, 0.375, 0.375, 0.375, 0.5, 0.375, 0.5, 0.375, 0.375, 0.375, 0.5, 0.375, 0.75, 0.375, 0.75, 0.375, 0.5, 0.25, 0.5, 0.375, 0.5, 0.375, 0.75, 0.25, 0.75, 0.375, 0.375, 0.375, 0.5, 0.375, 0.5, 0.375, 0.375, 0.375, 0.5, 0.375, 0.75, 0.375, 0.75, 0.375, 0.5])
me_cube_004.update()
me_cube_005 = bpy.data.meshes.new('Cube.005')
me_cube_005.from_pydata([(0.1276, -0.5987, 0.5004), (0.1276, -0.5987, 0.6464), (0.1276, -0.2959, 0.5004), (0.1276, -0.2959, 0.6464), (0.0, -0.2959, 0.5004), (0.0, -0.5406, 0.7709), (0.0, -0.5987, 0.5004), (0.0, -0.5987, 0.6464), (0.0, -0.2959, 0.5819), (0.1276, -0.4821, 0.5098), (0.1276, -0.4821, 0.5664), (0.0597, -0.2959, 0.5819), (0.1276, -0.542, 0.5664), (0.0597, -0.5406, 0.5819), (0.05796, -0.2959, 0.6787), (0.09109, -0.2959, 0.6787), (0.0, -0.5607, 0.6788), (0.0, -0.5406, 0.6787), (0.09108, -0.5607, 0.6788), (0.05796, -0.5406, 0.6787), (0.1276, -0.542, 0.5098), (0.14, -0.542, 0.5098), (0.14, -0.542, 0.5664), (0.14, -0.4821, 0.5664), (0.14, -0.4821, 0.5098), (0.04072, -0.5406, 0.6787), (0.04072, -0.5406, 0.5819), (0.04072, -0.5153, 0.5819), (0.0, -0.5153, 0.5819), (0.04072, -0.5153, 0.6787), (0.0, -0.5153, 0.6787), (0.0, -0.5406, 0.8236), (0.0, -0.5406, 0.837), (0.0, -0.5153, 0.837), (0.04072, -0.5406, 0.8176), (0.02134, -0.5406, 0.837), (0.02134, -0.5153, 0.837), (0.04072, -0.5153, 0.8176), (0.0, -0.5153, 0.7709), (0.0, -0.5153, 0.8236), (0.01273, -0.5406, 0.8236), (0.02575, -0.5406, 0.8107), (0.02587, -0.5406, 0.7839), (0.01298, -0.5406, 0.7709), (0.02575, -0.5153, 0.8107), (0.01273, -0.5153, 0.8236), (0.01298, -0.5153, 0.7709), (0.02587, -0.5153, 0.7839), (0.1276, 2.245, 0.5004), (0.1276, 2.245, 0.5819), (0.1276, 2.548, 0.5004), (0.1276, 2.548, 0.5819), (0.0, 2.548, 0.5004), (0.0, 2.346, 0.7667), (0.0, 2.245, 0.5004), (0.0, 2.245, 0.5819), (0.0, 2.548, 0.5819), (0.1276, 2.362, 0.5098), (0.1276, 2.362, 0.5664), (0.08606, 2.548, 0.5819), (0.1276, 2.302, 0.5664), (0.08606, 2.346, 0.5819), (0.08606, 2.346, 0.6249), (0.0, 2.346, 0.5819), (0.0, 2.346, 0.6787), (0.0, 2.371, 0.6249), (0.1276, 2.302, 0.5098), (0.14, 2.302, 0.5098), (0.14, 2.302, 0.5664), (0.14, 2.362, 0.5664), (0.14, 2.362, 0.5098), (0.05037, 2.346, 0.6787), (0.04072, 2.346, 0.5819), (0.05037, 2.371, 0.6787), (0.0, 2.371, 0.6787), (0.0, 2.349, 0.7667), (0.01057, 2.349, 0.7667), (0.0, 2.371, 0.7667), (0.009798, 2.346, 0.7667), (0.03192, 2.346, 0.7968), (0.03204, 2.346, 0.7797), (0.01915, 2.346, 0.7667), (0.03192, 2.371, 0.7968), (0.009798, 2.371, 0.7667), (0.01915, 2.371, 0.7667), (0.03204, 2.371, 0.7797), (0.05037, 2.346, 0.6249), (0.05037, 2.371, 0.6249), (0.0, 2.523, 0.6249), (0.0, 2.548, 0.5997), (0.08606, 2.548, 0.5997), (0.08606, 2.523, 0.6249), (0.01057, 2.365, 0.7667), (0.0, 2.365, 0.7667), (0.1276, 2.585, 0.5004), (0.0, 2.365, 0.8076), (0.1276, 2.585, 0.5819), (0.0, 2.585, 0.5004), (0.005355, 2.365, 0.8076), (0.01057, 2.365, 0.8023), (0.05037, 2.346, 0.7873), (0.04085, 2.346, 0.7968), (0.04085, 2.371, 0.7968), (0.05037, 2.371, 0.7873), (0.0, 2.349, 0.8076), (0.005355, 2.349, 0.8076), (0.01057, 2.349, 0.8023), (0.08606, 2.585, 0.5819), (0.0, 2.585, 0.5819), (0.0, 2.349, 0.8036), (0.0, 2.349, 0.7926), (0.0, 2.352, 0.8036), (0.0, 2.352, 0.7926), (0.004012, 2.349, 0.8036), (0.006147, 2.349, 0.8014), (0.005999, 2.349, 0.7948), (0.003767, 2.349, 0.7926), (0.006147, 2.352, 0.8014), (0.004012, 2.352, 0.8036), (0.003767, 2.352, 0.7926), (0.005999, 2.352, 0.7948)], [], [(11, 13, 19, 14), (12, 10, 3, 1), (4, 2, 0, 6), (13, 26, 25, 19), (0, 1, 7, 6), (0, 20, 12, 1), (11, 8, 28, 27, 26, 13), (1, 18, 16, 7), (4, 8, 11, 14, 15, 3, 2), (16, 18, 19, 25, 17), (18, 15, 14, 19), (3, 15, 18, 1), (10, 9, 2, 3), (20, 9, 24, 21), (9, 20, 0, 2), (22, 21, 24, 23), (10, 12, 22, 23), (9, 10, 23, 24), (12, 20, 21, 22), (29, 27, 28, 30), (25, 26, 27, 29), (25, 29, 37, 34), (32, 35, 36, 33), (34, 37, 36, 35), (5, 43, 46, 38), (45, 40, 31, 39), (29, 30, 38, 46, 47, 44, 45, 39, 33, 36, 37), (17, 25, 34, 35, 32, 31, 40, 41, 42, 43, 5), (40, 45, 44, 41), (42, 47, 46, 43), (42, 41, 44, 47), (72, 61, 62, 86), (60, 58, 51, 49), (52, 50, 48, 54), (48, 49, 55, 54), (48, 66, 60, 49), (61, 59, 90, 91, 62), (59, 56, 89, 90), (51, 59, 61, 49), (72, 63, 55), (55, 49, 61, 72), (63, 72, 86, 71, 64), (58, 57, 50, 51), (66, 57, 70, 67), (57, 66, 48, 50), (68, 67, 70, 69), (58, 60, 68, 69), (57, 58, 69, 70), (60, 66, 67, 68), (73, 87, 65, 74), (64, 71, 100, 101, 79, 80, 81, 78, 53), (83, 92, 76, 78, 81, 84), (71, 73, 103, 100), (80, 85, 84, 81), (80, 79, 82, 85), (71, 86, 87, 73), (90, 89, 88, 91), (91, 88, 65, 87, 86, 62), (115, 114, 117, 120), (73, 74, 77, 83, 84, 85, 82, 102, 103), (76, 92, 99, 106), (93, 92, 83, 77), (92, 93, 95, 98, 99), (105, 98, 95, 104), (106, 99, 98, 105), (53, 78, 76, 75), (100, 103, 102, 101), (101, 102, 82, 79), (50, 52, 97, 94), (96, 94, 97, 108, 107), (59, 51, 96, 107), (56, 59, 107, 108), (51, 50, 94, 96), (110, 116, 119, 112), (112, 119, 120, 117, 118, 111), (75, 76, 106, 105, 104, 109, 113, 114, 115, 116, 110), (113, 118, 117, 114), (119, 116, 115, 120), (113, 109, 111, 118)])
_uv = me_cube_005.uv_layers.new(name='UVMap')
_uv.uv.foreach_set('vector', [0.4733, 0.4476, 0.4733, 0.4476, 0.6397, 0.6446, 0.5903, 0.4458, 0.4874, 0.7023, 0.4853, 0.6548, 0.625, 0.5, 0.625, 0.75, 0.25, 0.5, 0.375, 0.5, 0.375, 0.75, 0.25, 0.75, 0.4733, 0.4476, 0.4851, 0.4153, 0.66, 0.638, 0.6397, 0.6446, 0.375, 0.75, 0.625, 0.75, 0.625, 0.875, 0.375, 0.875, 0.375, 0.75, 0.4147, 0.7032, 0.4874, 0.7023, 0.625, 0.75, 0.4733, 0.4476, 0.4998, 0.375, 0.4998, 0.375, 0.4851, 0.4153, 0.4851, 0.4153, 0.4733, 0.4476, 0.625, 0.75, 0.6669, 0.7193, 0.75, 0.7186, 0.75, 0.75, 0.375, 0.375, 0.4998, 0.375, 0.4733, 0.4476, 0.5903, 0.4458, 0.625, 0.4642, 0.625, 0.5, 0.375, 0.5, 0.75, 0.7186, 0.6669, 0.7193, 0.6397, 0.6446, 0.66, 0.638, 0.6928, 0.6272, 0.6891, 0.7031, 0.625, 0.4453, 0.5903, 0.4458, 0.6397, 0.6446, 0.625, 0.5, 0.6608, 0.5, 0.6669, 0.7193, 0.625, 0.75, 0.4853, 0.6548, 0.409, 0.6578, 0.375, 0.5, 0.625, 0.5, 0.4147, 0.7032, 0.409, 0.6578, 0.409, 0.6578, 0.4147, 0.7032, 0.409, 0.6578, 0.4147, 0.7032, 0.375, 0.75, 0.375, 0.5, 0.4874, 0.7023, 0.4147, 0.7032, 0.409, 0.6578, 0.4853, 0.6548, 0.4853, 0.6548, 0.4874, 0.7023, 0.4874, 0.7023, 0.4853, 0.6548, 0.409, 0.6578, 0.4853, 0.6548, 0.4853, 0.6548, 0.409, 0.6578, 0.4874, 0.7023, 0.4147, 0.7032, 0.4147, 0.7032, 0.4874, 0.7023, 0.66, 0.638, 0.4851, 0.4153, 0.4998, 0.375, 0.6928, 0.6272, 0.66, 0.638, 0.4851, 0.4153, 0.4851, 0.4153, 0.66, 0.638, 0.66, 0.638, 0.66, 0.638, 0.66, 0.638, 0.66, 0.638, 0.6928, 0.6272, 0.6756, 0.6329, 0.6756, 0.6329, 0.6928, 0.6272, 0.66, 0.638, 0.66, 0.638, 0.6756, 0.6329, 0.6756, 0.6329, 0.6928, 0.6272, 0.6823, 0.6307, 0.682, 0.6308, 0.6928, 0.6272, 0.6826, 0.6306, 0.6825, 0.6306, 0.6928, 0.6272, 0.6928, 0.6272, 0.66, 0.638, 0.6928, 0.6272, 0.6928, 0.6272, 0.682, 0.6308, 0.6715, 0.6342, 0.672, 0.6341, 0.6826, 0.6306, 0.6928, 0.6272, 0.6928, 0.6272, 0.6756, 0.6329, 0.66, 0.638, 0.6928, 0.6272, 0.66, 0.638, 0.66, 0.638, 0.6756, 0.6329, 0.6928, 0.6272, 0.6928, 0.6272, 0.6825, 0.6306, 0.672, 0.6341, 0.6719, 0.6341, 0.6823, 0.6307, 0.6928, 0.6272, 0.6825, 0.6306, 0.6826, 0.6306, 0.672, 0.6341, 0.672, 0.6341, 0.6719, 0.6341, 0.6715, 0.6342, 0.682, 0.6308, 0.6823, 0.6307, 0.6719, 0.6341, 0.672, 0.6341, 0.672, 0.6341, 0.6715, 0.6342, 0.4851, 0.4153, 0.4733, 0.4476, 0.4733, 0.4476, 0.4851, 0.4153, 0.4874, 0.7023, 0.4853, 0.6548, 0.625, 0.5, 0.625, 0.75, 0.25, 0.5, 0.375, 0.5, 0.375, 0.75, 0.25, 0.75, 0.375, 0.75, 0.625, 0.75, 0.625, 0.875, 0.375, 0.875, 0.375, 0.75, 0.4147, 0.7032, 0.4874, 0.7023, 0.625, 0.75, 0.4733, 0.4476, 0.4733, 0.4476, 0.4733, 0.4476, 0.4733, 0.4476, 0.4733, 0.4476, 0.0, 0.0, 0.0, 0.0, 0.0, 0.0, 0.0, 0.0, 0.625, 0.5, 0.4733, 0.4476, 0.4733, 0.4476, 0.625, 0.75, 0.4851, 0.4153, 0.0, 0.0, 0.625, 0.875, 0.625, 0.875, 0.625, 0.75, 0.4733, 0.4476, 0.4851, 0.4153, 0.0, 0.0, 0.4851, 0.4153, 0.5629, 0.5144, 0.66, 0.638, 0.6928, 0.6272, 0.4853, 0.6548, 0.409, 0.6578, 0.375, 0.5, 0.625, 0.5, 0.4147, 0.7032, 0.409, 0.6578, 0.409, 0.6578, 0.4147, 0.7032, 0.409, 0.6578, 0.4147, 0.7032, 0.375, 0.75, 0.375, 0.5, 0.4874, 0.7023, 0.4147, 0.7032, 0.409, 0.6578, 0.4853, 0.6548, 0.4853, 0.6548, 0.4874, 0.7023, 0.4874, 0.7023, 0.4853, 0.6548, 0.409, 0.6578, 0.4853, 0.6548, 0.4853, 0.6548, 0.409, 0.6578, 0.4874, 0.7023, 0.4147, 0.7032, 0.4147, 0.7032, 0.4874, 0.7023, 0.66, 0.638, 0.4851, 0.4153, 0.4998, 0.375, 0.6928, 0.6272, 0.6928, 0.6272, 0.66, 0.638, 0.66, 0.638, 0.6676, 0.6355, 0.672, 0.6341, 0.6719, 0.6341, 0.6823, 0.6307, 0.6865, 0.6293, 0.6928, 0.6272, 0.6877, 0.6289, 0.6872, 0.6291, 0.6866, 0.6293, 0.6865, 0.6293, 0.6823, 0.6307, 0.682, 0.6308, 0.66, 0.638, 0.66, 0.638, 0.66, 0.638, 0.66, 0.638, 0.6719, 0.6341, 0.6715, 0.6342, 0.682, 0.6308, 0.6823, 0.6307, 0.6719, 0.6341, 0.672, 0.6341, 0.672, 0.6341, 0.6715, 0.6342, 0.66, 0.638, 0.4851, 0.4153, 0.4851, 0.4153, 0.66, 0.638, 0.4733, 0.4476, 0.4998, 0.375, 0.4998, 0.375, 0.4733, 0.4476, 0.4733, 0.4476, 0.4998, 0.375, 0.4998, 0.375, 0.4851, 0.4153, 0.4851, 0.4153, 0.4733, 0.4476, 0.6892, 0.6284, 0.6892, 0.6284, 0.6892, 0.6284, 0.6892, 0.6284, 0.66, 0.638, 0.6928, 0.6272, 0.6928, 0.6272, 0.6877, 0.6289, 0.682, 0.6308, 0.6715, 0.6342, 0.672, 0.6341, 0.6676, 0.6355, 0.66, 0.638, 0.6866, 0.6293, 0.6872, 0.6291, 0.6872, 0.6291, 0.6865, 0.6293, 0.6928, 0.6272, 0.6872, 0.6291, 0.6877, 0.6289, 0.6928, 0.6272, 0.6872, 0.6291, 0.6928, 0.6272, 0.6928, 0.6272, 0.6902, 0.6281, 0.6872, 0.6291, 0.6898, 0.6282, 0.6902, 0.6281, 0.6928, 0.6272, 0.6928, 0.6272, 0.6865, 0.6293, 0.6872, 0.6291, 0.6902, 0.6281, 0.6898, 0.6282, 0.6928, 0.6272, 0.6865, 0.6293, 0.6865, 0.6293, 0.6928, 0.6272, 0.66, 0.638, 0.66, 0.638, 0.6676, 0.6355, 0.6676, 0.6355, 0.6676, 0.6355, 0.6676, 0.6355, 0.672, 0.6341, 0.672, 0.6341, 0.375, 0.5, 0.25, 0.5, 0.25, 0.5, 0.375, 0.5, 0.625, 0.5, 0.375, 0.5, 0.25, 0.5, 0.0, 0.0, 0.4733, 0.4476, 0.4733, 0.4476, 0.625, 0.5, 0.625, 0.5, 0.4733, 0.4476, 0.0, 0.0, 0.0, 0.0, 0.0, 0.0, 0.0, 0.0, 0.625, 0.5, 0.375, 0.5, 0.375, 0.5, 0.625, 0.5, 0.6928, 0.6272, 0.6905, 0.628, 0.6905, 0.628, 0.6928, 0.6272, 0.6928, 0.6272, 0.6905, 0.628, 0.6892, 0.6284, 0.6892, 0.6284, 0.6904, 0.628, 0.6928, 0.6272, 0.6928, 0.6272, 0.6865, 0.6293, 0.6865, 0.6293, 0.6898, 0.6282, 0.6928, 0.6272, 0.6928, 0.6272, 0.6904, 0.628, 0.6892, 0.6284, 0.6892, 0.6284, 0.6905, 0.628, 0.6928, 0.6272, 0.6904, 0.628, 0.6904, 0.628, 0.6892, 0.6284, 0.6892, 0.6284, 0.6905, 0.628, 0.6905, 0.628, 0.6892, 0.6284, 0.6892, 0.6284, 0.6904, 0.628, 0.6928, 0.6272, 0.6928, 0.6272, 0.6904, 0.628])
me_cube_005.update()

# ---- objects
ob_cube = bpy.data.objects.new('Cube', me_cube)
ob_empty = bpy.data.objects.new('Empty', None)
ob_cube_001 = bpy.data.objects.new('Cube.001', me_cube_001)
ob_cube_002 = bpy.data.objects.new('Cube.002', me_cube_002)
ob_cube_003 = bpy.data.objects.new('Cube.003', me_cube_003)
ob_cube_004 = bpy.data.objects.new('Cube.004', me_cube_004)
ob_cube_005 = bpy.data.objects.new('Cube.005', me_cube_005)

# ---- transforms, parenting, visibility, modifiers, constraints
ob_cube.location = (0.0, 0.0, 0.0)
ob_cube.lock_rotations_4d = False
ob_cube.empty_display_type = 'ARROWS'
ob_cube.lineart.crease_threshold = 0.0
_m = ob_cube.modifiers.new('Mirror', 'MIRROR')
_m.use_clip = True
ob_empty.location = (-1.511e-17, 0.06805, -0.5171)
ob_empty.rotation_euler = (1.571, -0.0, 1.571)
ob_empty.scale = (1.5, 1.5, 1.5)
ob_empty.empty_display_type = 'IMAGE'
ob_empty.empty_display_size = 5.0
ob_empty.empty_image_depth = 'BACK'
ob_empty.show_empty_image_perspective = False
ob_empty.use_empty_image_alpha = True
ob_empty.empty_image_side = 'FRONT'
ob_empty.color = (1.0, 1.0, 1.0, 0.2992)
ob_cube_001.location = (0.0, 0.0, 0.1329)
_m = ob_cube_001.modifiers.new('Mirror', 'MIRROR')
_m.use_clip = True
ob_cube_002.location = (0.0, 0.0, 0.0)
_m = ob_cube_002.modifiers.new('Mirror', 'MIRROR')
_m.use_clip = True
ob_cube_003.location = (0.0, 0.0, 0.0)
_m = ob_cube_003.modifiers.new('Mirror', 'MIRROR')
_m.use_clip = True
_m = ob_cube_003.modifiers.new('Array', 'ARRAY')
_m.use_constant_offset = True
_m.constant_offset_displace = (2.0, 0.0, 0.0)
_m.use_relative_offset = False
ob_cube_004.location = (0.0, 0.0, 0.0)
_m = ob_cube_004.modifiers.new('Mirror', 'MIRROR')
_m.use_clip = True
ob_cube_005.location = (0.0, 0.0, 0.0)
_m = ob_cube_005.modifiers.new('Mirror', 'MIRROR')
_m.use_clip = True

# ---- collection membership
col_collection.objects.link(ob_cube)
col_collection.objects.link(ob_empty)
col_collection.objects.link(ob_cube_001)
col_collection.objects.link(ob_cube_002)
col_collection.objects.link(ob_cube_003)
col_collection.objects.link(ob_cube_004)
col_collection.objects.link(ob_cube_005)

# ---- scene / render settings (as saved in the file)
scene.frame_start = 1; scene.frame_end = 250; scene.frame_set(1)
scene.render.engine = 'BLENDER_EEVEE_NEXT'
bpy.context.view_layer.update()

# ---- added for rendering (the .blend has no active camera and no usable light): camera, sun
cam_auto = bpy.data.cameras.new('AutoCamera')
cam_auto.lens = 50.0
cam_auto.sensor_width = 36.0
cam_auto.clip_end = 1000.0
ob_auto_camera = bpy.data.objects.new('AutoCamera', cam_auto)
scene.collection.objects.link(ob_auto_camera)
ob_auto_camera.location = (8.22648, -8.77963, 5.23966)
ob_auto_camera.rotation_euler = (1.09748, -7.21219e-08, 0.694738)
scene.camera = ob_auto_camera
light_auto_sun = bpy.data.lights.new('AutoSun', 'SUN')
light_auto_sun.energy = 3.0
light_auto_sun.angle = 0.0523599
ob_auto_sun = bpy.data.objects.new('AutoSun', light_auto_sun)
scene.collection.objects.link(ob_auto_sun)
ob_auto_sun.rotation_euler = (0.872665, 0.174533, 0.523599)
bpy.context.view_layer.update()
